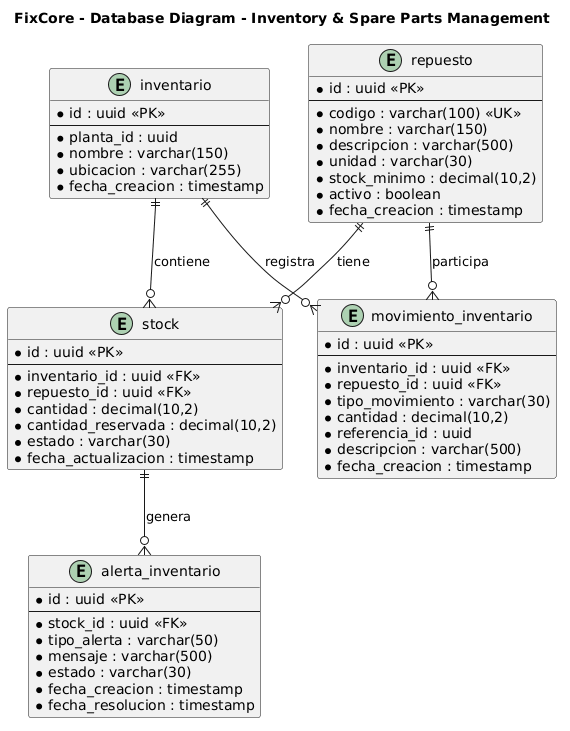

The diagram above was rendered by PlantUML. Its source (embedded in the PNG):
@startuml
title FixCore - Database Diagram - Inventory & Spare Parts Management

entity "inventario" as inventario {
    * id : uuid <<PK>>
    --
    * planta_id : uuid
    * nombre : varchar(150)
    * ubicacion : varchar(255)
    * fecha_creacion : timestamp
}

entity "repuesto" as repuesto {
    * id : uuid <<PK>>
    --
    * codigo : varchar(100) <<UK>>
    * nombre : varchar(150)
    * descripcion : varchar(500)
    * unidad : varchar(30)
    * stock_minimo : decimal(10,2)
    * activo : boolean
    * fecha_creacion : timestamp
}

entity "stock" as stock {
    * id : uuid <<PK>>
    --
    * inventario_id : uuid <<FK>>
    * repuesto_id : uuid <<FK>>
    * cantidad : decimal(10,2)
    * cantidad_reservada : decimal(10,2)
    * estado : varchar(30)
    * fecha_actualizacion : timestamp
}

entity "movimiento_inventario" as movimiento {
    * id : uuid <<PK>>
    --
    * inventario_id : uuid <<FK>>
    * repuesto_id : uuid <<FK>>
    * tipo_movimiento : varchar(30)
    * cantidad : decimal(10,2)
    * referencia_id : uuid
    * descripcion : varchar(500)
    * fecha_creacion : timestamp
}

entity "alerta_inventario" as alerta {
    * id : uuid <<PK>>
    --
    * stock_id : uuid <<FK>>
    * tipo_alerta : varchar(50)
    * mensaje : varchar(500)
    * estado : varchar(30)
    * fecha_creacion : timestamp
    * fecha_resolucion : timestamp
}

inventario ||--o{ stock : contiene
repuesto ||--o{ stock : tiene

inventario ||--o{ movimiento : registra
repuesto ||--o{ movimiento : participa

stock ||--o{ alerta : genera
@enduml